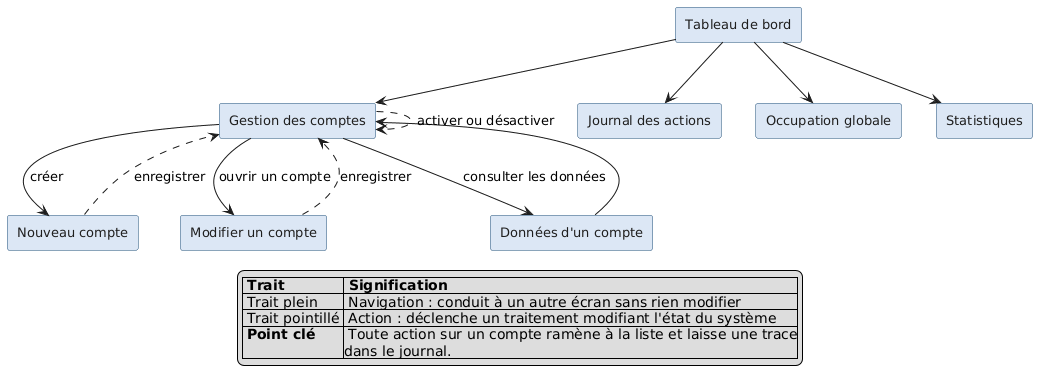

The diagram above was rendered by PlantUML. Its source (embedded in the PNG):
@startuml enchainement-superadmin
skinparam shadowing false
skinparam defaultFontName Helvetica
skinparam defaultFontSize 13
skinparam rectangle {
  BorderColor #1F4E79
  BackgroundColor #DCE7F5
  FontColor #1E1E1E
}

rectangle "Tableau de bord" as BOARD
rectangle "Gestion des comptes" as COMPTES
rectangle "Nouveau compte" as NOUVEAU
rectangle "Modifier un compte" as MODIF
rectangle "Données d'un compte" as DONNEES
rectangle "Journal des actions" as JOURNAL
rectangle "Occupation globale" as OCCUP
rectangle "Statistiques" as STATS

BOARD --> COMPTES
BOARD --> JOURNAL
BOARD --> OCCUP
BOARD --> STATS

COMPTES --> NOUVEAU : créer
COMPTES --> MODIF : ouvrir un compte
COMPTES --> DONNEES : consulter les données
DONNEES --> COMPTES

NOUVEAU ..> COMPTES : enregistrer
MODIF ..> COMPTES : enregistrer
COMPTES ..> COMPTES : activer ou désactiver

legend bottom
|= Trait |= Signification |
| Trait plein | Navigation : conduit à un autre écran sans rien modifier |
| Trait pointillé | Action : déclenche un traitement modifiant l'état du système |
| <b>Point clé</b> | Toute action sur un compte ramène à la liste et laisse une trace\ndans le journal. |
endlegend
@enduml